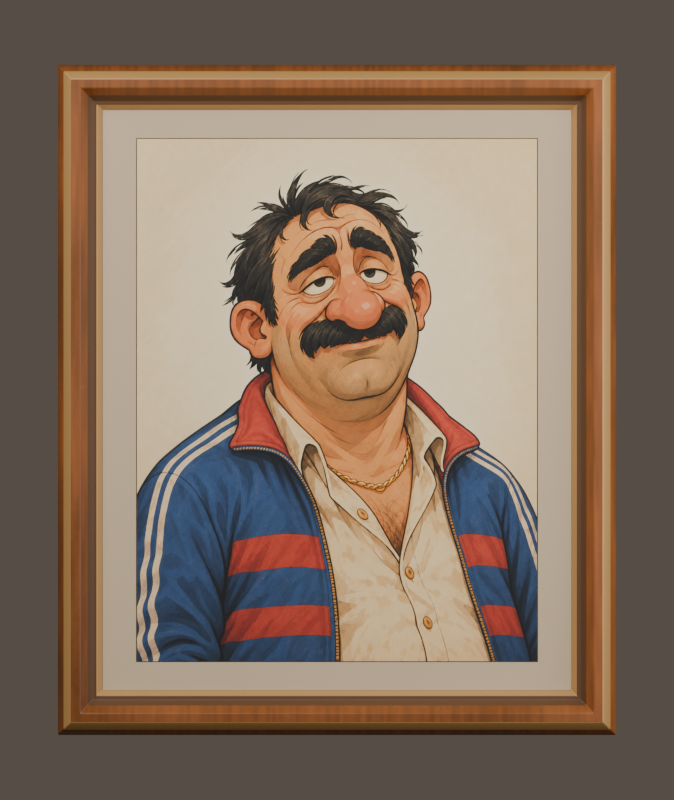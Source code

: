 # Source: portrait.blend  (saved by Blender 5.2.45; exported with 4.5.12 LTS)
import bpy
from mathutils import Matrix  # noqa: F401  (used for matrix-valued properties, if any)

bpy.ops.wm.read_factory_settings(use_empty=True)
scene = bpy.context.scene
scene.name = 'Scene'

# ---- images (referenced by path relative to the original .blend; pixels are not part of the script)
import os
ASSET_DIR = os.environ.get("B2B_ASSET_DIR", "")  # directory of the original .blend (textures are referenced by path, not embedded)
HERE = os.path.dirname(os.path.abspath(__file__))  # packed textures are extracted next to this script under _unpacked/

def load_image(name, relpath, width, height, colorspace="sRGB"):
    """Load a texture the original file referenced (path relative to the .blend, or extracted next to this script)."""
    p = next((c for c in (os.path.join(HERE, relpath), os.path.join(ASSET_DIR, relpath)) if relpath and os.path.exists(c)), "")
    if p:
        img = bpy.data.images.load(p, check_existing=True)
        img.name = name
    else:  # same state as the original file: an image datablock whose file is absent (Cycles renders it pink)
        img = bpy.data.images.new(name, width, height)
        img.source = "FILE"
        img.filepath = "//" + (relpath or name)
    img.colorspace_settings.name = colorspace
    return img
img_frame_wood_color_png = load_image('frame-wood-color.png', '_unpacked/frame-wood-color.cb4178a4.png', 512, 512, 'sRGB')
img_frame_wood_rough_png = load_image('frame-wood-rough.png', '_unpacked/frame-wood-rough.48680116.png', 512, 512, 'Non-Color')
img_frame_wood_normal_png = load_image('frame-wood-normal.png', '_unpacked/frame-wood-normal.b97b1fd2.png', 512, 512, 'Non-Color')
img_portrait_gameplay_tracksuit_png = load_image('portrait-gameplay-tracksuit.png', '_unpacked/portrait-gameplay-tracksuit.6dbf6e30.png', 1086, 1448, 'sRGB')

# ---- materials (node trees are filled in below, after node groups)
mat_worn_gold_brown_wooden_moulding = bpy.data.materials.new('Worn gold-brown wooden moulding')
mat_dark_umber_moulding_recess = bpy.data.materials.new('Dark umber moulding recess')
mat_soft_worn_gold_painted_trim = bpy.data.materials.new('Soft worn gold painted trim')
mat_old_warm_ivory_mat = bpy.data.materials.new('Old warm ivory mat')
mat_plain_neutral_backing_board = bpy.data.materials.new('Plain neutral backing board')
mat_selected_adult_mitko_portrait_r05_option3__1086x1448 = bpy.data.materials.new('Selected adult Mitko portrait r05 option3 (1086x1448)')
mat_unprinted_paper_back_and_edge = bpy.data.materials.new('Unprinted paper back and edge')

# ---- material node trees
mat_worn_gold_brown_wooden_moulding.use_nodes = True; mat_worn_gold_brown_wooden_moulding.node_tree.nodes.clear()
_N = mat_worn_gold_brown_wooden_moulding.node_tree.nodes; _L = mat_worn_gold_brown_wooden_moulding.node_tree.links
n0 = _N.new('ShaderNodeBsdfPrincipled'); n0.name = 'Principled BSDF'; n0.location = (-200, 100)
n0.inputs[10].default_value = 0.005
n1 = _N.new('ShaderNodeOutputMaterial'); n1.name = 'Material Output'; n1.location = (200, 100)
n2 = _N.new('ShaderNodeTexImage'); n2.name = 'Image Texture'; n2.location = (0, 0)
n2.image = img_frame_wood_color_png
n3 = _N.new('ShaderNodeTexImage'); n3.name = 'Image Texture.001'; n3.location = (0, 0)
n3.image = img_frame_wood_rough_png
n4 = _N.new('ShaderNodeTexImage'); n4.name = 'Image Texture.002'; n4.location = (0, 0)
n4.image = img_frame_wood_normal_png
n5 = _N.new('ShaderNodeNormalMap'); n5.name = 'Normal Map'; n5.location = (0, 0)
n5.width = 160
n5.inputs[0].default_value = 0.25
_L.new(n0.outputs[0], n1.inputs[0])
_L.new(n2.outputs[0], n0.inputs[0])
_L.new(n3.outputs[0], n0.inputs[2])
_L.new(n4.outputs[0], n5.inputs[1])
_L.new(n5.outputs[0], n0.inputs[5])
n1.is_active_output = True
mat_dark_umber_moulding_recess.use_nodes = True; mat_dark_umber_moulding_recess.node_tree.nodes.clear()
_N = mat_dark_umber_moulding_recess.node_tree.nodes; _L = mat_dark_umber_moulding_recess.node_tree.links
n0 = _N.new('ShaderNodeBsdfPrincipled'); n0.name = 'Principled BSDF'; n0.location = (-200, 100)
n0.inputs[0].default_value = (0.11, 0.046, 0.014, 1.0)
n0.inputs[2].default_value = 0.58
n0.inputs[10].default_value = 0.005
n1 = _N.new('ShaderNodeOutputMaterial'); n1.name = 'Material Output'; n1.location = (200, 100)
_L.new(n0.outputs[0], n1.inputs[0])
n1.is_active_output = True
mat_soft_worn_gold_painted_trim.use_nodes = True; mat_soft_worn_gold_painted_trim.node_tree.nodes.clear()
_N = mat_soft_worn_gold_painted_trim.node_tree.nodes; _L = mat_soft_worn_gold_painted_trim.node_tree.links
n0 = _N.new('ShaderNodeBsdfPrincipled'); n0.name = 'Principled BSDF'; n0.location = (-200, 100)
n0.inputs[0].default_value = (0.53, 0.29, 0.095, 1.0)
n0.inputs[1].default_value = 0.16
n0.inputs[2].default_value = 0.46
n0.inputs[10].default_value = 0.005
n1 = _N.new('ShaderNodeOutputMaterial'); n1.name = 'Material Output'; n1.location = (200, 100)
_L.new(n0.outputs[0], n1.inputs[0])
n1.is_active_output = True
mat_old_warm_ivory_mat.use_nodes = True; mat_old_warm_ivory_mat.node_tree.nodes.clear()
_N = mat_old_warm_ivory_mat.node_tree.nodes; _L = mat_old_warm_ivory_mat.node_tree.links
n0 = _N.new('ShaderNodeBsdfPrincipled'); n0.name = 'Principled BSDF'; n0.location = (-200, 100)
n0.inputs[0].default_value = (0.6, 0.46, 0.3, 1.0)
n0.inputs[2].default_value = 0.89
n0.inputs[10].default_value = 0.005
n1 = _N.new('ShaderNodeOutputMaterial'); n1.name = 'Material Output'; n1.location = (200, 100)
_L.new(n0.outputs[0], n1.inputs[0])
n1.is_active_output = True
mat_plain_neutral_backing_board.use_nodes = True; mat_plain_neutral_backing_board.node_tree.nodes.clear()
_N = mat_plain_neutral_backing_board.node_tree.nodes; _L = mat_plain_neutral_backing_board.node_tree.links
n0 = _N.new('ShaderNodeBsdfPrincipled'); n0.name = 'Principled BSDF'; n0.location = (-200, 100)
n0.inputs[0].default_value = (0.23, 0.17, 0.105, 1.0)
n0.inputs[2].default_value = 0.93
n0.inputs[10].default_value = 0.005
n1 = _N.new('ShaderNodeOutputMaterial'); n1.name = 'Material Output'; n1.location = (200, 100)
_L.new(n0.outputs[0], n1.inputs[0])
n1.is_active_output = True
mat_selected_adult_mitko_portrait_r05_option3__1086x1448.use_nodes = True; mat_selected_adult_mitko_portrait_r05_option3__1086x1448.node_tree.nodes.clear()
_N = mat_selected_adult_mitko_portrait_r05_option3__1086x1448.node_tree.nodes; _L = mat_selected_adult_mitko_portrait_r05_option3__1086x1448.node_tree.links
n0 = _N.new('ShaderNodeBsdfPrincipled'); n0.name = 'Principled BSDF'; n0.location = (-200, 100)
n0.inputs[2].default_value = 0.84
n0.inputs[10].default_value = 0.005
n1 = _N.new('ShaderNodeOutputMaterial'); n1.name = 'Material Output'; n1.location = (200, 100)
n2 = _N.new('ShaderNodeTexImage'); n2.name = 'Image Texture'; n2.location = (0, 0)
n2.image = img_portrait_gameplay_tracksuit_png
_L.new(n0.outputs[0], n1.inputs[0])
_L.new(n2.outputs[0], n0.inputs[0])
n1.is_active_output = True
mat_unprinted_paper_back_and_edge.use_nodes = True; mat_unprinted_paper_back_and_edge.node_tree.nodes.clear()
_N = mat_unprinted_paper_back_and_edge.node_tree.nodes; _L = mat_unprinted_paper_back_and_edge.node_tree.links
n0 = _N.new('ShaderNodeBsdfPrincipled'); n0.name = 'Principled BSDF'; n0.location = (-200, 100)
n0.inputs[0].default_value = (0.71, 0.65, 0.53, 1.0)
n0.inputs[2].default_value = 0.88
n0.inputs[10].default_value = 0.005
n1 = _N.new('ShaderNodeOutputMaterial'); n1.name = 'Material Output'; n1.location = (200, 100)
_L.new(n0.outputs[0], n1.inputs[0])
n1.is_active_output = True

# ---- world
world_soft_neutral_studio = bpy.data.worlds.new('Soft neutral studio'); scene.world = world_soft_neutral_studio
world_soft_neutral_studio.use_nodes = True; world_soft_neutral_studio.node_tree.nodes.clear()
_N = world_soft_neutral_studio.node_tree.nodes; _L = world_soft_neutral_studio.node_tree.links
n0 = _N.new('ShaderNodeBackground'); n0.name = 'Background'; n0.location = (-200, 100)
n0.inputs[0].default_value = (0.25, 0.21, 0.17, 1.0)
n0.inputs[1].default_value = 0.4
n1 = _N.new('ShaderNodeOutputWorld'); n1.name = 'World Output'; n1.location = (200, 100)
_L.new(n0.outputs[0], n1.inputs[0])
n1.is_active_output = True

# ---- cameras
cam_camera = bpy.data.cameras.new('Camera')
cam_camera.type = 'ORTHO'
cam_camera.ortho_scale = 0.43

# ---- lights
light_area = bpy.data.lights.new('Area', 'AREA')
light_area.energy = 8.0
light_area.size = 0.65
light_area.size_y = 1.0
light_area_001 = bpy.data.lights.new('Area.001', 'AREA')
light_area_001.energy = 3.0
light_area_001.size = 0.6
light_area_001.size_y = 1.0

# ---- meshes
me_continuous_beveled_rectangular_wood_frame = bpy.data.meshes.new('continuous_beveled_rectangular_wood_frame')
me_continuous_beveled_rectangular_wood_frame.from_pydata([(-0.15, 0.009, -0.18), (0.15, 0.009, -0.18), (0.15, 0.009, 0.18), (-0.15, 0.009, 0.18), (-0.15, -0.008, -0.18), (0.15, -0.008, -0.18), (0.15, -0.008, 0.18), (-0.15, -0.008, 0.18), (-0.147, -0.015, -0.177), (0.147, -0.015, -0.177), (0.147, -0.015, 0.177), (-0.147, -0.015, 0.177), (-0.143, -0.019, -0.173), (0.143, -0.019, -0.173), (0.143, -0.019, 0.173), (-0.143, -0.019, 0.173), (-0.138, -0.019, -0.168), (0.138, -0.019, -0.168), (0.138, -0.019, 0.168), (-0.138, -0.019, 0.168), (-0.134, -0.013, -0.164), (0.134, -0.013, -0.164), (0.134, -0.013, 0.164), (-0.134, -0.013, 0.164), (-0.131, -0.01, -0.161), (0.131, -0.01, -0.161), (0.131, -0.01, 0.161), (-0.131, -0.01, 0.161), (-0.129, -0.01, -0.159), (0.129, -0.01, -0.159), (0.129, -0.01, 0.159), (-0.129, -0.01, 0.159), (-0.126, -0.006, -0.156), (0.126, -0.006, -0.156), (0.126, -0.006, 0.156), (-0.126, -0.006, 0.156), (-0.126, 0.009, -0.156), (0.126, 0.009, -0.156), (0.126, 0.009, 0.156), (-0.126, 0.009, 0.156)], [], [(0, 1, 5, 4), (1, 2, 6, 5), (2, 3, 7, 6), (3, 0, 4, 7), (4, 5, 9, 8), (5, 6, 10, 9), (6, 7, 11, 10), (7, 4, 8, 11), (8, 9, 13, 12), (9, 10, 14, 13), (10, 11, 15, 14), (11, 8, 12, 15), (12, 13, 17, 16), (13, 14, 18, 17), (14, 15, 19, 18), (15, 12, 16, 19), (16, 17, 21, 20), (17, 18, 22, 21), (18, 19, 23, 22), (19, 16, 20, 23), (20, 21, 25, 24), (21, 22, 26, 25), (22, 23, 27, 26), (23, 20, 24, 27), (24, 25, 29, 28), (25, 26, 30, 29), (26, 27, 31, 30), (27, 24, 28, 31), (28, 29, 33, 32), (29, 30, 34, 33), (30, 31, 35, 34), (31, 28, 32, 35), (32, 33, 37, 36), (33, 34, 38, 37), (34, 35, 39, 38), (35, 32, 36, 39), (36, 37, 1, 0), (37, 38, 2, 1), (38, 39, 3, 2), (39, 36, 0, 3)])
me_continuous_beveled_rectangular_wood_frame.polygons.foreach_set('material_index', [0, 0, 0, 0, 0, 0, 0, 0, 2, 2, 2, 2, 0, 0, 0, 0, 0, 0, 0, 0, 1, 1, 1, 1, 1, 1, 1, 1, 2, 2, 2, 2, 0, 0, 0, 0, 0, 0, 0, 0])
_uv = me_continuous_beveled_rectangular_wood_frame.uv_layers.new(name='UVMap')
_uv.uv.foreach_set('vector', [-1.987e-08, -1.987e-08, 1.0, -1.987e-08, 1.0, -1.987e-08, -1.987e-08, -1.987e-08, 1.0, -1.987e-08, 1.0, 1.0, 1.0, 1.0, 1.0, -1.987e-08, 1.0, 1.0, -1.987e-08, 1.0, -1.987e-08, 1.0, 1.0, 1.0, -1.987e-08, 1.0, -1.987e-08, -1.987e-08, -1.987e-08, -1.987e-08, -1.987e-08, 1.0, -1.987e-08, -1.987e-08, 1.0, -1.987e-08, 0.99, 0.008333, 0.01, 0.008333, 1.0, -1.987e-08, 1.0, 1.0, 0.99, 0.9917, 0.99, 0.008333, 1.0, 1.0, -1.987e-08, 1.0, 0.01, 0.9917, 0.99, 0.9917, -1.987e-08, 1.0, -1.987e-08, -1.987e-08, 0.01, 0.008333, 0.01, 0.9917, 0.01, 0.008333, 0.99, 0.008333, 0.9767, 0.01944, 0.02333, 0.01944, 0.99, 0.008333, 0.99, 0.9917, 0.9767, 0.9806, 0.9767, 0.01944, 0.99, 0.9917, 0.01, 0.9917, 0.02333, 0.9806, 0.9767, 0.9806, 0.01, 0.9917, 0.01, 0.008333, 0.02333, 0.01944, 0.02333, 0.9806, 0.02333, 0.01944, 0.9767, 0.01944, 0.96, 0.03333, 0.04, 0.03333, 0.9767, 0.01944, 0.9767, 0.9806, 0.96, 0.9667, 0.96, 0.03333, 0.9767, 0.9806, 0.02333, 0.9806, 0.04, 0.9667, 0.96, 0.9667, 0.02333, 0.9806, 0.02333, 0.01944, 0.04, 0.03333, 0.04, 0.9667, 0.04, 0.03333, 0.96, 0.03333, 0.9467, 0.04444, 0.05333, 0.04444, 0.96, 0.03333, 0.96, 0.9667, 0.9467, 0.9556, 0.9467, 0.04444, 0.96, 0.9667, 0.04, 0.9667, 0.05333, 0.9556, 0.9467, 0.9556, 0.04, 0.9667, 0.04, 0.03333, 0.05333, 0.04444, 0.05333, 0.9556, 0.05333, 0.04444, 0.9467, 0.04444, 0.9367, 0.05278, 0.06333, 0.05278, 0.9467, 0.04444, 0.9467, 0.9556, 0.9367, 0.9472, 0.9367, 0.05278, 0.9467, 0.9556, 0.05333, 0.9556, 0.06333, 0.9472, 0.9367, 0.9472, 0.05333, 0.9556, 0.05333, 0.04444, 0.06333, 0.05278, 0.06333, 0.9472, 0.06333, 0.05278, 0.9367, 0.05278, 0.93, 0.05833, 0.07, 0.05833, 0.9367, 0.05278, 0.9367, 0.9472, 0.93, 0.9417, 0.93, 0.05833, 0.9367, 0.9472, 0.06333, 0.9472, 0.07, 0.9417, 0.93, 0.9417, 0.06333, 0.9472, 0.06333, 0.05278, 0.07, 0.05833, 0.07, 0.9417, 0.07, 0.05833, 0.93, 0.05833, 0.92, 0.06667, 0.08, 0.06667, 0.93, 0.05833, 0.93, 0.9417, 0.92, 0.9333, 0.92, 0.06667, 0.93, 0.9417, 0.07, 0.9417, 0.08, 0.9333, 0.92, 0.9333, 0.07, 0.9417, 0.07, 0.05833, 0.08, 0.06667, 0.08, 0.9333, 0.08, 0.06667, 0.92, 0.06667, 0.92, 0.06667, 0.08, 0.06667, 0.92, 0.06667, 0.92, 0.9333, 0.92, 0.9333, 0.92, 0.06667, 0.92, 0.9333, 0.08, 0.9333, 0.08, 0.9333, 0.92, 0.9333, 0.08, 0.9333, 0.08, 0.06667, 0.08, 0.06667, 0.08, 0.9333, 0.08, 0.06667, 0.92, 0.06667, 1.0, -1.987e-08, -1.987e-08, -1.987e-08, 0.92, 0.06667, 0.92, 0.9333, 1.0, 1.0, 1.0, -1.987e-08, 0.92, 0.9333, 0.08, 0.9333, -1.987e-08, 1.0, 1.0, 1.0, 0.08, 0.9333, 0.08, 0.06667, -1.987e-08, -1.987e-08, -1.987e-08, 1.0])
me_continuous_beveled_rectangular_wood_frame.materials.append(mat_worn_gold_brown_wooden_moulding)
me_continuous_beveled_rectangular_wood_frame.materials.append(mat_dark_umber_moulding_recess)
me_continuous_beveled_rectangular_wood_frame.materials.append(mat_soft_worn_gold_painted_trim)
me_continuous_beveled_rectangular_wood_frame.update()
me_persistent_ivory_inner_mat = bpy.data.meshes.new('persistent_ivory_inner_mat')
me_persistent_ivory_inner_mat.from_pydata([(-0.126, -0.006, -0.156), (0.126, -0.006, -0.156), (0.126, -0.006, 0.156), (-0.126, -0.006, 0.156), (-0.108, -0.0056, -0.1409), (0.108, -0.0056, -0.1409), (0.108, -0.0056, 0.1409), (-0.108, -0.0056, 0.1409), (-0.108, -0.0046, -0.1409), (0.108, -0.0046, -0.1409), (0.108, -0.0046, 0.1409), (-0.108, -0.0046, 0.1409), (-0.126, -0.0046, -0.156), (0.126, -0.0046, -0.156), (0.126, -0.0046, 0.156), (-0.126, -0.0046, 0.156)], [], [(0, 1, 5, 4), (1, 2, 6, 5), (2, 3, 7, 6), (3, 0, 4, 7), (4, 5, 9, 8), (5, 6, 10, 9), (6, 7, 11, 10), (7, 4, 8, 11), (8, 9, 13, 12), (9, 10, 14, 13), (10, 11, 15, 14), (11, 8, 12, 15), (12, 13, 1, 0), (13, 14, 2, 1), (14, 15, 3, 2), (15, 12, 0, 3)])
_uv = me_persistent_ivory_inner_mat.uv_layers.new(name='UVMap')
_uv.uv.foreach_set('vector', [0.08, 0.06667, 0.92, 0.06667, 0.86, 0.1087, 0.14, 0.1087, 0.92, 0.06667, 0.92, 0.9333, 0.86, 0.8913, 0.86, 0.1087, 0.92, 0.9333, 0.08, 0.9333, 0.14, 0.8913, 0.86, 0.8913, 0.08, 0.9333, 0.08, 0.06667, 0.14, 0.1087, 0.14, 0.8913, 0.14, 0.1087, 0.86, 0.1087, 0.86, 0.1087, 0.14, 0.1087, 0.86, 0.1087, 0.86, 0.8913, 0.86, 0.8913, 0.86, 0.1087, 0.86, 0.8913, 0.14, 0.8913, 0.14, 0.8913, 0.86, 0.8913, 0.14, 0.8913, 0.14, 0.1087, 0.14, 0.1087, 0.14, 0.8913, 0.14, 0.1087, 0.86, 0.1087, 0.92, 0.06667, 0.08, 0.06667, 0.86, 0.1087, 0.86, 0.8913, 0.92, 0.9333, 0.92, 0.06667, 0.86, 0.8913, 0.14, 0.8913, 0.08, 0.9333, 0.92, 0.9333, 0.14, 0.8913, 0.14, 0.1087, 0.08, 0.06667, 0.08, 0.9333, 0.08, 0.06667, 0.92, 0.06667, 0.92, 0.06667, 0.08, 0.06667, 0.92, 0.06667, 0.92, 0.9333, 0.92, 0.9333, 0.92, 0.06667, 0.92, 0.9333, 0.08, 0.9333, 0.08, 0.9333, 0.92, 0.9333, 0.08, 0.9333, 0.08, 0.06667, 0.08, 0.06667, 0.08, 0.9333])
me_persistent_ivory_inner_mat.materials.append(mat_old_warm_ivory_mat)
me_persistent_ivory_inner_mat.update()
me_cube = bpy.data.meshes.new('Cube')
me_cube.from_pydata([(-0.1265, -0.001, -0.1565), (-0.1265, -0.001, 0.1565), (-0.1265, 0.001, -0.1565), (-0.1265, 0.001, 0.1565), (0.1265, -0.001, -0.1565), (0.1265, -0.001, 0.1565), (0.1265, 0.001, -0.1565), (0.1265, 0.001, 0.1565)], [], [(0, 1, 3, 2), (2, 3, 7, 6), (6, 7, 5, 4), (4, 5, 1, 0), (2, 6, 4, 0), (7, 3, 1, 5)])
_uv = me_cube.uv_layers.new(name='UVMap')
_uv.uv.foreach_set('vector', [0.375, 0.0, 0.625, 0.0, 0.625, 0.25, 0.375, 0.25, 0.375, 0.25, 0.625, 0.25, 0.625, 0.5, 0.375, 0.5, 0.375, 0.5, 0.625, 0.5, 0.625, 0.75, 0.375, 0.75, 0.375, 0.75, 0.625, 0.75, 0.625, 1.0, 0.375, 1.0, 0.125, 0.5, 0.375, 0.5, 0.375, 0.75, 0.125, 0.75, 0.625, 0.5, 0.875, 0.5, 0.875, 0.75, 0.625, 0.75])
me_cube.materials.append(mat_plain_neutral_backing_board)
me_cube.update()
me_thin_detachable_portrait_card = bpy.data.meshes.new('thin_detachable_portrait_card')
me_thin_detachable_portrait_card.from_pydata([(-0.1075, -0.0057, -0.1404), (0.1075, -0.0057, -0.1404), (0.1075, -0.0057, 0.1404), (-0.1075, -0.0057, 0.1404), (-0.1075, -0.0048, -0.1404), (0.1075, -0.0048, -0.1404), (0.1075, -0.0048, 0.1404), (-0.1075, -0.0048, 0.1404)], [], [(0, 1, 2, 3), (5, 4, 7, 6), (4, 5, 1, 0), (1, 5, 6, 2), (2, 6, 7, 3), (3, 7, 4, 0)])
me_thin_detachable_portrait_card.polygons.foreach_set('material_index', [0, 1, 1, 1, 1, 1])
_uv = me_thin_detachable_portrait_card.uv_layers.new(name='UVMap')
_uv.uv.foreach_set('vector', [0.0, 0.01029, 1.0, 0.01029, 1.0, 0.9897, 0.0, 0.9897, 0.8583, 0.11, 0.1417, 0.11, 0.1417, 0.89, 0.8583, 0.89, 0.1417, 0.11, 0.8583, 0.11, 0.8583, 0.11, 0.1417, 0.11, 0.8583, 0.11, 0.8583, 0.11, 0.8583, 0.89, 0.8583, 0.89, 0.8583, 0.89, 0.8583, 0.89, 0.1417, 0.89, 0.1417, 0.89, 0.1417, 0.89, 0.1417, 0.89, 0.1417, 0.11, 0.1417, 0.11])
me_thin_detachable_portrait_card.materials.append(mat_selected_adult_mitko_portrait_r05_option3__1086x1448)
me_thin_detachable_portrait_card.materials.append(mat_unprinted_paper_back_and_edge)
me_thin_detachable_portrait_card.update()
me_cube_001 = bpy.data.meshes.new('Cube.001')
me_cube_001.from_pydata([(-0.0115, -0.0005, -0.003), (-0.0115, -0.0005, 0.003), (-0.0115, 0.0005, -0.003), (-0.0115, 0.0005, 0.003), (0.0115, -0.0005, -0.003), (0.0115, -0.0005, 0.003), (0.0115, 0.0005, -0.003), (0.0115, 0.0005, 0.003)], [], [(0, 1, 3, 2), (2, 3, 7, 6), (6, 7, 5, 4), (4, 5, 1, 0), (2, 6, 4, 0), (7, 3, 1, 5)])
_uv = me_cube_001.uv_layers.new(name='UVMap')
_uv.uv.foreach_set('vector', [0.375, 0.0, 0.625, 0.0, 0.625, 0.25, 0.375, 0.25, 0.375, 0.25, 0.625, 0.25, 0.625, 0.5, 0.375, 0.5, 0.375, 0.5, 0.625, 0.5, 0.625, 0.75, 0.375, 0.75, 0.375, 0.75, 0.625, 0.75, 0.625, 1.0, 0.375, 1.0, 0.125, 0.5, 0.375, 0.5, 0.375, 0.75, 0.125, 0.75, 0.625, 0.5, 0.875, 0.5, 0.875, 0.75, 0.625, 0.75])
me_cube_001.materials.append(mat_dark_umber_moulding_recess)
me_cube_001.update()
me_cube_002 = bpy.data.meshes.new('Cube.002')
me_cube_002.from_pydata([(-0.0115, -0.0005, -0.003), (-0.0115, -0.0005, 0.003), (-0.0115, 0.0005, -0.003), (-0.0115, 0.0005, 0.003), (0.0115, -0.0005, -0.003), (0.0115, -0.0005, 0.003), (0.0115, 0.0005, -0.003), (0.0115, 0.0005, 0.003)], [], [(0, 1, 3, 2), (2, 3, 7, 6), (6, 7, 5, 4), (4, 5, 1, 0), (2, 6, 4, 0), (7, 3, 1, 5)])
_uv = me_cube_002.uv_layers.new(name='UVMap')
_uv.uv.foreach_set('vector', [0.375, 0.0, 0.625, 0.0, 0.625, 0.25, 0.375, 0.25, 0.375, 0.25, 0.625, 0.25, 0.625, 0.5, 0.375, 0.5, 0.375, 0.5, 0.625, 0.5, 0.625, 0.75, 0.375, 0.75, 0.375, 0.75, 0.625, 0.75, 0.625, 1.0, 0.375, 1.0, 0.125, 0.5, 0.375, 0.5, 0.375, 0.75, 0.125, 0.75, 0.625, 0.5, 0.875, 0.5, 0.875, 0.75, 0.625, 0.75])
me_cube_002.materials.append(mat_dark_umber_moulding_recess)
me_cube_002.update()

# ---- objects
ob_adult_portrait_assembly = bpy.data.objects.new('adult_portrait_assembly', None)
ob_adult_wall_frame = bpy.data.objects.new('adult_wall_frame', None)
ob_adult_portrait_print = bpy.data.objects.new('adult_portrait_print', None)
ob_continuous_beveled_rectangular_wood_frame = bpy.data.objects.new('continuous_beveled_rectangular_wood_frame', me_continuous_beveled_rectangular_wood_frame)
ob_persistent_ivory_inner_mat = bpy.data.objects.new('persistent_ivory_inner_mat', me_persistent_ivory_inner_mat)
ob_persistent_plain_blank_backing = bpy.data.objects.new('persistent_plain_blank_backing', me_cube)
ob_thin_detachable_portrait_card = bpy.data.objects.new('thin_detachable_portrait_card', me_thin_detachable_portrait_card)
ob_frame_back_retaining_tab__0_15 = bpy.data.objects.new('frame_back_retaining_tab_-0.15', me_cube_001)
ob_frame_back_retaining_tab_0_15 = bpy.data.objects.new('frame_back_retaining_tab_0.15', me_cube_002)
ob_review_camera = bpy.data.objects.new('Review_camera', cam_camera)
ob_review_key = bpy.data.objects.new('Review_key', light_area)
ob_review_fill = bpy.data.objects.new('Review_fill', light_area_001)

# ---- transforms, parenting, visibility, modifiers, constraints
ob_adult_portrait_assembly.location = (0.0, 0.0, 0.0)
ob_adult_wall_frame.parent = ob_adult_portrait_assembly
ob_adult_wall_frame.location = (0.0, 0.0, 0.0)
ob_adult_portrait_print.parent = ob_adult_portrait_assembly
ob_adult_portrait_print.location = (0.0, 0.0, 0.0)
ob_continuous_beveled_rectangular_wood_frame.parent = ob_adult_wall_frame
ob_continuous_beveled_rectangular_wood_frame.location = (0.0, 0.0, 0.0)
_m = ob_continuous_beveled_rectangular_wood_frame.modifiers.new('Soft worn moulding edges', 'BEVEL')
_m.width = 0.00065
_m.width_pct = 0.00065
_m.segments = 3
_m = ob_continuous_beveled_rectangular_wood_frame.modifiers.new('Weighted moulding normals', 'WEIGHTED_NORMAL')
ob_persistent_ivory_inner_mat.parent = ob_adult_wall_frame
ob_persistent_ivory_inner_mat.location = (0.0, 0.0, 0.0)
ob_persistent_plain_blank_backing.parent = ob_adult_wall_frame
ob_persistent_plain_blank_backing.location = (0.0, -0.0037, 0.0)
_m = ob_persistent_plain_blank_backing.modifiers.new('Soft edges', 'BEVEL')
_m.width = 0.0006
_m.width_pct = 0.0006
_m.segments = 2
_m = ob_persistent_plain_blank_backing.modifiers.new('Face normals', 'WEIGHTED_NORMAL')
ob_thin_detachable_portrait_card.parent = ob_adult_portrait_print
ob_thin_detachable_portrait_card.location = (0.0, 0.0, 0.0)
ob_frame_back_retaining_tab__0_15.parent = ob_adult_wall_frame
ob_frame_back_retaining_tab__0_15.location = (0.0, 0.01, -0.15)
_m = ob_frame_back_retaining_tab__0_15.modifiers.new('Soft edges', 'BEVEL')
_m.width = 0.0005
_m.width_pct = 0.0005
_m.segments = 2
_m = ob_frame_back_retaining_tab__0_15.modifiers.new('Face normals', 'WEIGHTED_NORMAL')
ob_frame_back_retaining_tab_0_15.parent = ob_adult_wall_frame
ob_frame_back_retaining_tab_0_15.location = (0.0, 0.01, 0.15)
_m = ob_frame_back_retaining_tab_0_15.modifiers.new('Soft edges', 'BEVEL')
_m.width = 0.0005
_m.width_pct = 0.0005
_m.segments = 2
_m = ob_frame_back_retaining_tab_0_15.modifiers.new('Face normals', 'WEIGHTED_NORMAL')
ob_review_camera.location = (0.0, -1.1, 0.025)
ob_review_camera.rotation_euler = (1.548, -0.0, 0.0)
ob_review_key.location = (-0.45, -0.65, 0.5)
ob_review_key.rotation_euler = (1.007, -1.03e-07, -0.6055)
ob_review_fill.location = (0.4, -0.3, 0.1)
ob_review_fill.rotation_euler = (1.373, -7.503e-08, 0.9273)

# ---- collection membership
scene.collection.objects.link(ob_adult_portrait_assembly)
scene.collection.objects.link(ob_adult_wall_frame)
scene.collection.objects.link(ob_adult_portrait_print)
scene.collection.objects.link(ob_continuous_beveled_rectangular_wood_frame)
scene.collection.objects.link(ob_persistent_ivory_inner_mat)
scene.collection.objects.link(ob_persistent_plain_blank_backing)
scene.collection.objects.link(ob_thin_detachable_portrait_card)
scene.collection.objects.link(ob_frame_back_retaining_tab__0_15)
scene.collection.objects.link(ob_frame_back_retaining_tab_0_15)
scene.collection.objects.link(ob_review_camera)
scene.collection.objects.link(ob_review_key)
scene.collection.objects.link(ob_review_fill)

# ---- scene / render settings (as saved in the file)
scene.camera = ob_review_camera
scene.frame_start = 1; scene.frame_end = 250; scene.frame_set(1)
scene.render.engine = 'CYCLES'
scene.render.resolution_x = 1600
scene.render.resolution_y = 1900
scene.render.film_transparent = True
scene.render.bake_bias = 0.0
scene.render.bake_samples = 0
scene.render.compositor_device = 'GPU'
scene.cycles.samples = 64
scene.eevee.use_volume_custom_range = False
scene.eevee.fast_gi_thickness_near = 0.1
scene.eevee.fast_gi_thickness_far = 0.0
scene.eevee.ray_tracing_options.screen_trace_thickness = 0.1
bpy.context.view_layer.update()
